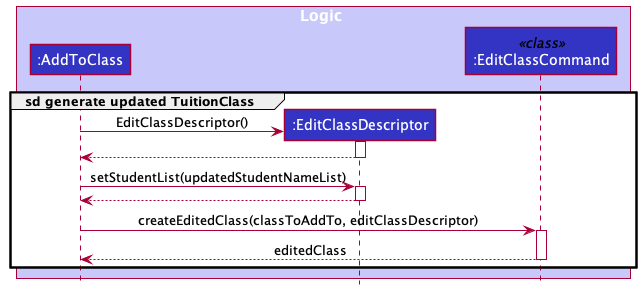

The diagram above was rendered by PlantUML. Its source (embedded in the PNG):
@startuml
!include style.puml

group sd generate updated TuitionClass 

box Logic LOGIC_COLOR_T1
participant ":AddToClass" as AddToClass LOGIC_COLOR
participant ":EditClassDescriptor" as descriptor LOGIC_COLOR
participant ":EditClassCommand" as EditClassCommand <<class>> LOGIC_COLOR
end box

create descriptor
AddToClass -> descriptor : EditClassDescriptor()
activate descriptor

return


AddToClass -> descriptor : setStudentList(updatedStudentNameList)
activate descriptor
return

AddToClass -> EditClassCommand : createEditedClass(classToAddTo, editClassDescriptor)
activate EditClassCommand
return editedClass

end
@enduml